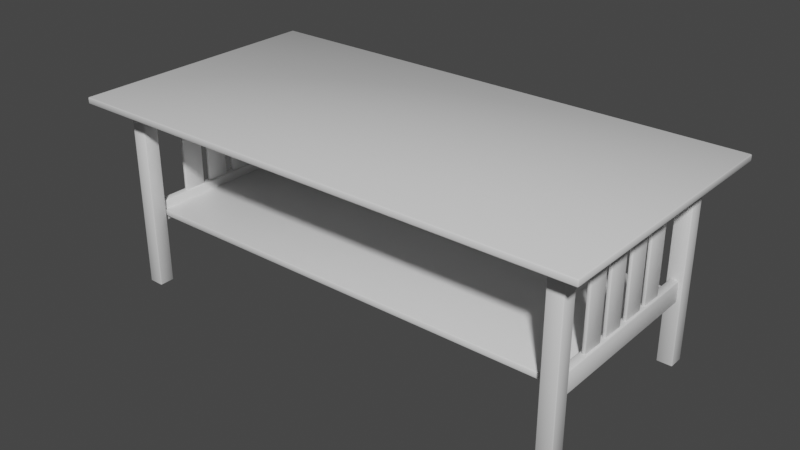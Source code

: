 # Source: CoffeeTable04.blend  (saved by Blender 3.1.7; exported with 4.5.12 LTS)
import bpy
from mathutils import Matrix  # noqa: F401  (used for matrix-valued properties, if any)

bpy.ops.wm.read_factory_settings(use_empty=True)
scene = bpy.context.scene
scene.name = 'Scene'

# ---- collections
col_collection = bpy.data.collections.new('Collection'); scene.collection.children.link(col_collection)

# ---- materials (node trees are filled in below, after node groups)
mat_material = bpy.data.materials.new('Material')
mat_material.alpha_threshold = 0.0
mat_material.use_transparent_shadow = False
mat_material.line_color = (0.0, 0.0, 0.0, 1.0)

# ---- material node trees
mat_material.use_nodes = True; mat_material.node_tree.nodes.clear()
_N = mat_material.node_tree.nodes; _L = mat_material.node_tree.links
n0 = _N.new('ShaderNodeOutputMaterial'); n0.name = 'Material Output'; n0.location = (300, 300)
n1 = _N.new('ShaderNodeBsdfPrincipled'); n1.name = 'Principled BSDF'; n1.location = (10, 300)
n1.distribution = 'GGX'
n1.subsurface_method = 'RANDOM_WALK_SKIN'
n1.inputs[2].default_value = 0.4
n1.inputs[3].default_value = 1.45
n1.inputs[27].default_value = (0.0, 0.0, 0.0, 1.0)
n1.inputs[28].default_value = 1.0
_L.new(n1.outputs[0], n0.inputs[0])
n0.is_active_output = True

# ---- world
world_world = bpy.data.worlds.new('World'); scene.world = world_world
world_world.use_nodes = True; world_world.node_tree.nodes.clear()
_N = world_world.node_tree.nodes; _L = world_world.node_tree.links
n0 = _N.new('ShaderNodeOutputWorld'); n0.name = 'World Output'; n0.location = (300, 300)
n1 = _N.new('ShaderNodeBackground'); n1.name = 'Background'; n1.location = (10, 300)
n1.inputs[0].default_value = (0.05088, 0.05088, 0.05088, 1.0)
_L.new(n1.outputs[0], n0.inputs[0])
n0.is_active_output = True
world_world.color = (0.05088, 0.05088, 0.05088)
world_world.use_sun_shadow = False
world_world.sun_shadow_jitter_overblur = 0.0

# ---- meshes
me_cube = bpy.data.meshes.new('Cube')
me_cube.from_pydata([(0.0, 0.0, 0.0075), (0.0, 0.0, -0.0075), (-0.61, 0.0, 0.0075), (-0.61, 0.0, -0.0075), (-0.61, 0.31, 0.0075), (-0.61, 0.31, -0.0075), (0.0, 0.31, -0.0075), (0.0, 0.31, 0.0075), (-0.5505, 0.2091, -0.4501), (-0.5505, 0.2091, -0.005341), (-0.5505, 0.2455, -0.4501), (-0.5505, 0.2455, -0.005341), (-0.5141, 0.2091, -0.4501), (-0.5141, 0.2091, -0.005341), (-0.5141, 0.2455, -0.4501), (-0.5141, 0.2455, -0.005341), (-0.5415, 0.0, -0.2999), (-0.5415, 0.0, -0.2509), (-0.5415, 0.237, -0.2999), (-0.5415, 0.237, -0.2509), (-0.5223, 0.0, -0.2999), (-0.5223, 0.0, -0.2509), (-0.5223, 0.237, -0.2999), (-0.5223, 0.237, -0.2509), (-0.5415, 0.0, -0.05142), (-0.5415, 0.0, -0.002431), (-0.5415, 0.237, -0.05142), (-0.5415, 0.237, -0.002431), (-0.5223, 0.0, -0.05142), (-0.5223, 0.0, -0.002431), (-0.5223, 0.237, -0.05142), (-0.5223, 0.237, -0.002431), (-0.5283, 0.134, -0.04809), (-0.5283, 0.134, -0.254), (-0.5363, 0.01016, -0.254), (-0.5363, 0.01016, -0.04809), (-0.5363, 0.06362, -0.254), (-0.5363, 0.06362, -0.04809), (-0.5283, 0.01016, -0.254), (-0.5283, 0.01016, -0.04809), (-0.5283, 0.06362, -0.254), (-0.5283, 0.06362, -0.04809), (-0.5283, 0.08054, -0.04809), (-0.5283, 0.08054, -0.254), (-0.5363, 0.134, -0.04809), (-0.5363, 0.134, -0.254), (-0.5363, 0.08054, -0.04809), (-0.5363, 0.08054, -0.254), (0.002156, 0.2178, -0.05151), (0.002156, 0.2178, -0.002523), (-0.5266, 0.2178, -0.05151), (-0.5266, 0.2178, -0.002523), (0.002156, 0.237, -0.05151), (0.002156, 0.237, -0.002523), (-0.5266, 0.237, -0.05151), (-0.5266, 0.237, -0.002523), (0.002156, 0.2178, -0.05151), (0.002156, 0.2178, -0.002523), (-0.5266, 0.2178, -0.05151), (-0.5266, 0.2178, -0.002523), (0.002156, 0.237, -0.05151), (0.002156, 0.237, -0.002523), (-0.5266, 0.237, -0.05151), (-0.5266, 0.237, -0.002523), (0.0, 0.0, -0.2715), (0.0, 0.0, -0.2865), (-0.5273, 0.0, -0.2715), (-0.5273, 0.0, -0.2865), (-0.5273, 0.2061, -0.2715), (-0.5273, 0.2061, -0.2865), (0.0, 0.2061, -0.2865), (0.0, 0.2061, -0.2715)], [], [(3, 2, 4, 5), (5, 4, 7, 6), (5, 6, 1, 3), (7, 4, 2, 0), (8, 9, 11, 10), (10, 11, 15, 14), (14, 15, 13, 12), (12, 13, 9, 8), (10, 14, 12, 8), (15, 11, 9, 13), (16, 17, 19, 18), (18, 19, 23, 22), (22, 23, 21, 20), (18, 22, 20, 16), (23, 19, 17, 21), (24, 25, 27, 26), (26, 27, 31, 30), (30, 31, 29, 28), (26, 30, 28, 24), (31, 27, 25, 29), (39, 35, 37, 41), (39, 38, 34, 35), (41, 40, 38, 39), (34, 38, 40, 36), (35, 34, 36, 37), (37, 36, 40, 41), (44, 45, 33, 32), (46, 47, 45, 44), (47, 43, 33, 45), (32, 33, 43, 42), (42, 43, 47, 46), (42, 46, 44, 32), (48, 50, 51, 49), (50, 54, 55, 51), (54, 52, 53, 55), (50, 48, 52, 54), (55, 53, 49, 51), (56, 57, 59, 58), (58, 59, 63, 62), (62, 63, 61, 60), (58, 62, 60, 56), (63, 59, 57, 61), (52, 48, 56, 60), (49, 53, 61, 57), (53, 52, 60, 61), (48, 49, 57, 56), (67, 66, 68, 69), (69, 68, 71, 70), (69, 70, 65, 67), (71, 68, 66, 64)])
me_cube.polygons.foreach_set('use_smooth', [True] * 50)
_uv = me_cube.uv_layers.new(name='UVMap')
_uv.uv.foreach_set('vector', [0.8482, 0.08193, 0.8482, 0.08718, 0.7396, 0.08718, 0.7396, 0.08193, 0.7344, 0.08718, 0.7396, 0.08718, 0.7396, 0.3009, 0.7344, 0.3009, 0.2893, 0.4783, 0.4143, 0.4783, 0.4143, 0.6033, 0.2893, 0.6033, 0.7396, 0.3009, 0.7396, 0.08718, 0.8482, 0.08718, 0.8482, 0.3009, 0.08539, 0.7517, 0.1412, 0.7517, 0.1412, 0.8075, 0.08539, 0.8075, 0.08539, 0.8075, 0.1412, 0.8075, 0.1412, 0.8633, 0.08539, 0.8633, 0.08539, 0.8633, 0.1412, 0.8633, 0.1412, 0.9191, 0.08539, 0.9191, 0.08539, 0.9191, 0.1412, 0.9191, 0.1412, 0.9748, 0.08539, 0.9748, 0.02961, 0.8633, 0.08539, 0.8633, 0.08539, 0.9191, 0.02961, 0.9191, 0.1412, 0.8633, 0.197, 0.8633, 0.197, 0.9191, 0.1412, 0.9191, 0.2856, 0.7395, 0.3551, 0.7395, 0.3551, 0.809, 0.2856, 0.809, 0.2856, 0.809, 0.3551, 0.809, 0.3551, 0.8785, 0.2856, 0.8785, 0.2856, 0.8785, 0.3551, 0.8785, 0.3551, 0.948, 0.2856, 0.948, 0.2161, 0.8785, 0.2856, 0.8785, 0.2856, 0.948, 0.2161, 0.948, 0.3551, 0.8785, 0.4246, 0.8785, 0.4246, 0.948, 0.3551, 0.948, 0.3626, 0.8339, 0.3952, 0.8339, 0.3952, 0.8665, 0.3626, 0.8665, 0.3626, 0.8665, 0.3952, 0.8665, 0.3952, 0.8991, 0.3626, 0.8991, 0.3626, 0.8991, 0.3952, 0.8991, 0.3952, 0.9317, 0.3626, 0.9317, 0.33, 0.8991, 0.3626, 0.8991, 0.3626, 0.9317, 0.33, 0.9317, 0.3952, 0.8991, 0.4278, 0.8991, 0.4278, 0.9317, 0.3952, 0.9317, 0.08398, 0.4741, 0.08398, 0.4679, 0.1255, 0.4679, 0.1255, 0.4741, 0.1795, 0.4741, 0.1795, 0.6342, 0.1733, 0.6342, 0.1733, 0.4741, 0.1255, 0.4741, 0.1255, 0.6342, 0.08398, 0.6342, 0.08398, 0.4741, 0.08398, 0.6404, 0.08398, 0.6342, 0.1255, 0.6342, 0.1255, 0.6404, 0.1733, 0.4741, 0.1733, 0.6342, 0.1317, 0.6342, 0.1317, 0.4741, 0.1317, 0.4741, 0.1317, 0.6342, 0.1255, 0.6342, 0.1255, 0.4741, 0.9098, 0.8633, 0.9482, 0.8633, 0.9482, 0.9017, 0.9098, 0.9017, 0.833, 0.8633, 0.8714, 0.8633, 0.8714, 0.9017, 0.833, 0.9017, 0.8714, 0.9017, 0.9098, 0.9017, 0.9098, 0.9401, 0.8714, 0.9401, 0.8714, 0.8633, 0.9098, 0.8633, 0.9098, 0.9017, 0.8714, 0.9017, 0.8714, 0.8249, 0.9098, 0.8249, 0.9098, 0.8633, 0.8714, 0.8633, 0.8714, 0.7865, 0.9098, 0.7865, 0.9098, 0.8249, 0.8714, 0.8249, 0.1025, 0.0693, 0.1025, 0.1418, 0.1751, 0.1418, 0.1751, 0.0693, 0.1025, 0.1418, 0.1025, 0.2144, 0.1751, 0.2144, 0.1751, 0.1418, 0.1025, 0.2144, 0.1025, 0.287, 0.1751, 0.287, 0.1751, 0.2144, 0.02998, 0.2144, 0.02998, 0.287, 0.1025, 0.287, 0.1025, 0.2144, 0.1751, 0.2144, 0.1751, 0.287, 0.2476, 0.287, 0.2476, 0.2144, 0.1025, 0.0693, 0.1751, 0.0693, 0.1751, 0.1418, 0.1025, 0.1418, 0.1025, 0.1418, 0.1751, 0.1418, 0.1751, 0.2144, 0.1025, 0.2144, 0.1025, 0.2144, 0.1751, 0.2144, 0.1751, 0.287, 0.1025, 0.287, 0.02998, 0.2144, 0.1025, 0.2144, 0.1025, 0.287, 0.02998, 0.287, 0.1751, 0.2144, 0.2476, 0.2144, 0.2476, 0.287, 0.1751, 0.287, 0.1025, 0.287, 0.02998, 0.287, 0.02998, 0.287, 0.1025, 0.287, 0.2476, 0.287, 0.1751, 0.287, 0.1751, 0.287, 0.2476, 0.287, 0.1751, 0.287, 0.1025, 0.287, 0.1025, 0.287, 0.1751, 0.287, 0.1025, 0.0693, 0.1751, 0.0693, 0.1751, 0.0693, 0.1025, 0.0693, 0.7202, 0.4452, 0.7202, 0.4498, 0.6578, 0.4498, 0.6578, 0.4452, 0.6533, 0.4498, 0.6578, 0.4498, 0.6578, 0.6095, 0.6533, 0.6095, 0.6533, 0.4498, 0.6533, 0.6095, 0.5909, 0.6095, 0.5909, 0.4498, 0.6578, 0.6095, 0.6578, 0.4498, 0.7202, 0.4498, 0.7202, 0.6095])
me_cube.materials.append(mat_material)
me_cube.use_remesh_preserve_volume = False
me_cube.use_remesh_preserve_attributes = False
me_cube.use_mirror_vertex_groups = False
me_cube.update()

# ---- objects
ob_cube = bpy.data.objects.new('Cube', me_cube)

# ---- transforms, parenting, visibility, modifiers, constraints
ob_cube.location = (0.0, 0.0, 0.45)
ob_cube.lock_rotations_4d = False
ob_cube.empty_display_type = 'ARROWS'
ob_cube.lineart.crease_threshold = 0.0
_m = ob_cube.modifiers.new('Bevel', 'BEVEL')
_m.width = 0.002
_m.width_pct = 0.002
_m.segments = 2
_m.use_clamp_overlap = False
_m.profile = 0.363
_m = ob_cube.modifiers.new('Mirror', 'MIRROR')
_m.use_clip = True
_m = ob_cube.modifiers.new('Mirror.001', 'MIRROR')
_m.use_axis = (False, True, False)
_m.use_clip = True

# ---- collection membership
col_collection.objects.link(ob_cube)

# ---- scene / render settings (as saved in the file)
scene.frame_start = 1; scene.frame_end = 250; scene.frame_set(1)
scene.render.engine = 'BLENDER_EEVEE_NEXT'
scene.cycles.sampling_pattern = 'TABULATED_SOBOL'
scene.cycles.use_light_tree = False
scene.view_settings.view_transform = 'Filmic'
bpy.context.view_layer.update()

# ---- added for rendering (the .blend has no active camera and no usable light): camera, sun
cam_auto = bpy.data.cameras.new('AutoCamera')
cam_auto.lens = 50.0
cam_auto.sensor_width = 36.0
cam_auto.clip_end = 1000.0
ob_auto_camera = bpy.data.objects.new('AutoCamera', cam_auto)
scene.collection.objects.link(ob_auto_camera)
ob_auto_camera.location = (1.33507, -1.60209, 1.29678)
ob_auto_camera.rotation_euler = (1.09748, -7.21219e-08, 0.694738)
scene.camera = ob_auto_camera
light_auto_sun = bpy.data.lights.new('AutoSun', 'SUN')
light_auto_sun.energy = 3.0
light_auto_sun.angle = 0.0523599
ob_auto_sun = bpy.data.objects.new('AutoSun', light_auto_sun)
scene.collection.objects.link(ob_auto_sun)
ob_auto_sun.rotation_euler = (0.872665, 0.174533, 0.523599)
bpy.context.view_layer.update()
